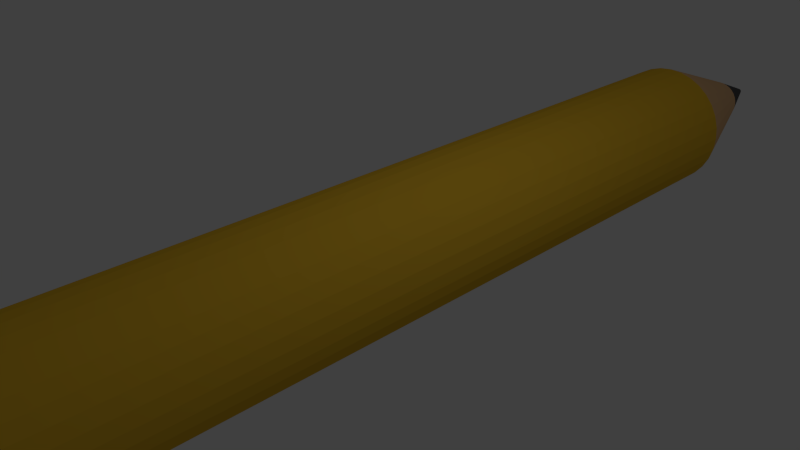 # Source: Pencil.blend  (saved by Blender 2.75.0; exported with 4.5.12 LTS)
import bpy
from mathutils import Matrix  # noqa: F401  (used for matrix-valued properties, if any)

bpy.ops.wm.read_factory_settings(use_empty=True)
scene = bpy.context.scene
scene.name = 'Scene'

# ---- collections
col_collection_1 = bpy.data.collections.new('Collection 1'); scene.collection.children.link(col_collection_1)

# ---- materials (node trees are filled in below, after node groups)
mat_material = bpy.data.materials.new('Material')
mat_material.alpha_threshold = 0.0
mat_material.use_transparent_shadow = False
mat_material.diffuse_color = (0.8, 0.4783, 0.03219, 1.0)
mat_material.roughness = 0.5
mat_material_001 = bpy.data.materials.new('Material.001')
mat_material_001.alpha_threshold = 0.0
mat_material_001.use_transparent_shadow = False
mat_material_001.diffuse_color = (0.8, 0.4945, 0.2503, 1.0)
mat_material_001.roughness = 0.5
mat_material_002 = bpy.data.materials.new('Material.002')
mat_material_002.alpha_threshold = 0.0
mat_material_002.use_transparent_shadow = False
mat_material_002.diffuse_color = (0.8, 0.2785, 0.7774, 1.0)
mat_material_002.roughness = 0.5
mat_material_003 = bpy.data.materials.new('Material.003')
mat_material_003.alpha_threshold = 0.0
mat_material_003.use_transparent_shadow = False
mat_material_003.diffuse_color = (0.0985, 0.0985, 0.0985, 1.0)
mat_material_003.roughness = 0.5
mat_material_004 = bpy.data.materials.new('Material.004')
mat_material_004.alpha_threshold = 0.0
mat_material_004.use_transparent_shadow = False
mat_material_004.diffuse_color = (0.4854, 0.5173, 0.4835, 1.0)
mat_material_004.roughness = 0.5

# ---- material node trees

# ---- world
world_world = bpy.data.worlds.new('World'); scene.world = world_world
world_world.color = (0.05088, 0.05088, 0.05088)
world_world.use_sun_shadow = False
world_world.sun_shadow_jitter_overblur = 0.0
world_world.cycles.sampling_method = 'MANUAL'
world_world.cycles.sample_map_resolution = 256

# ---- cameras
cam_camera = bpy.data.cameras.new('Camera')
cam_camera.clip_end = 100.0
cam_camera.lens = 35.0
cam_camera.sensor_width = 32.0
cam_camera.sensor_height = 18.0
cam_camera.ortho_scale = 7.314
cam_camera.dof.focus_distance = 0.0
cam_camera.dof.aperture_fstop = 128.0

# ---- lights
light_lamp = bpy.data.lights.new('Lamp', 'POINT')
light_lamp.transmission_factor = 0.0
light_lamp.cutoff_distance = 30.0
light_lamp.energy = 100.0
light_lamp.shadow_buffer_clip_start = 1.001
light_lamp.shadow_soft_size = 0.1
light_lamp.shadow_maximum_resolution = 0.006
light_lamp.use_absolute_resolution = True
light_lamp.cycles.use_multiple_importance_sampling = False

# ---- meshes
me_cylinder = bpy.data.meshes.new('Cylinder')
me_cylinder.from_pydata([(1.121e-07, 0.04662, -1.086), (0.0, 1.0, 2.421), (0.009096, 0.04573, -1.086), (0.1951, 0.9808, 2.421), (0.01784, 0.04307, -1.086), (0.3827, 0.9239, 2.421), (0.0259, 0.03877, -1.086), (0.5556, 0.8315, 2.421), (0.03297, 0.03297, -1.086), (0.7071, 0.7071, 2.421), (0.03876, 0.0259, -1.086), (0.8315, 0.5556, 2.421), (0.04307, 0.01784, -1.086), (0.9239, 0.3827, 2.421), (0.04573, 0.009096, -1.086), (0.9808, 0.1951, 2.421), (0.04662, 3.446e-07, -1.086), (1.0, -8.677e-07, 2.421), (0.04573, -0.009095, -1.086), (0.9808, -0.1951, 2.421), (0.04307, -0.01784, -1.086), (0.9239, -0.3827, 2.421), (0.03876, -0.0259, -1.086), (0.8315, -0.5556, 2.421), (0.03297, -0.03297, -1.086), (0.7071, -0.7071, 2.421), (0.0259, -0.03876, -1.086), (0.5556, -0.8315, 2.421), (0.01784, -0.04307, -1.086), (0.3827, -0.9239, 2.421), (0.009096, -0.04573, -1.086), (0.1951, -0.9808, 2.421), (9.694e-08, -0.04662, -1.086), (-3.258e-07, -1.0, 2.421), (-0.009095, -0.04573, -1.086), (-0.1951, -0.9808, 2.421), (-0.01784, -0.04307, -1.086), (-0.3827, -0.9239, 2.421), (-0.0259, -0.03876, -1.086), (-0.5556, -0.8315, 2.421), (-0.03297, -0.03297, -1.086), (-0.7071, -0.7071, 2.421), (-0.03876, -0.0259, -1.086), (-0.8315, -0.5556, 2.421), (-0.04307, -0.01784, -1.086), (-0.9239, -0.3827, 2.421), (-0.04573, -0.009095, -1.086), (-0.9808, -0.1951, 2.421), (-0.04662, 3.861e-07, -1.086), (-1.0, 2.244e-08, 2.421), (-0.04573, 0.009096, -1.086), (-0.9808, 0.1951, 2.421), (-0.04307, 0.01784, -1.086), (-0.9239, 0.3827, 2.421), (-0.03876, 0.0259, -1.086), (-0.8315, 0.5556, 2.421), (-0.03297, 0.03297, -1.086), (-0.7071, 0.7071, 2.421), (-0.0259, 0.03877, -1.086), (-0.5556, 0.8315, 2.421), (-0.01784, 0.04307, -1.086), (-0.3827, 0.9239, 2.421), (-0.009095, 0.04573, -1.086), (-0.1951, 0.9808, 2.421), (0.0, 1.0, -0.7806), (0.1951, 0.9808, -0.7806), (0.3827, 0.9239, -0.7806), (0.5556, 0.8315, -0.7806), (0.7071, 0.7071, -0.7806), (0.8315, 0.5556, -0.7806), (0.9239, 0.3827, -0.7806), (0.9808, 0.1951, -0.7806), (1.0, 2.225e-08, -0.7806), (0.9808, -0.1951, -0.7806), (0.9239, -0.3827, -0.7806), (0.8315, -0.5556, -0.7806), (0.7071, -0.7071, -0.7806), (0.5556, -0.8315, -0.7806), (0.3827, -0.9239, -0.7806), (0.1951, -0.9808, -0.7806), (-3.258e-07, -1.0, -0.7806), (-0.1951, -0.9808, -0.7806), (-0.3827, -0.9239, -0.7806), (-0.5556, -0.8315, -0.7806), (-0.7071, -0.7071, -0.7806), (-0.8315, -0.5556, -0.7806), (-0.9239, -0.3827, -0.7806), (-0.9808, -0.1951, -0.7806), (-1.0, 9.124e-07, -0.7806), (-0.9808, 0.1951, -0.7806), (-0.9239, 0.3827, -0.7806), (-0.8315, 0.5556, -0.7806), (-0.7071, 0.7071, -0.7806), (-0.5556, 0.8315, -0.7806), (-0.3827, 0.9239, -0.7806), (-0.1951, 0.9808, -0.7806), (0.0698, 0.3509, -0.9926), (0.1369, 0.3305, -0.9926), (0.1988, 0.2975, -0.9926), (0.253, 0.253, -0.9926), (0.2975, 0.1988, -0.9926), (0.3305, 0.1369, -0.9926), (0.3509, 0.0698, -0.9926), (0.3578, 2.244e-07, -0.9926), (0.3509, -0.0698, -0.9926), (0.3305, -0.1369, -0.9926), (0.2975, -0.1988, -0.9926), (0.253, -0.253, -0.9926), (0.1988, -0.2975, -0.9926), (0.1369, -0.3305, -0.9926), (0.0698, -0.3509, -0.9926), (-4.098e-08, -0.3578, -0.9926), (-0.0698, -0.3509, -0.9926), (-0.1369, -0.3305, -0.9926), (-0.1988, -0.2975, -0.9926), (-0.253, -0.253, -0.9926), (-0.2975, -0.1988, -0.9926), (-0.3305, -0.1369, -0.9926), (-0.3509, -0.0698, -0.9926), (-0.3578, 5.429e-07, -0.9926), (-0.3509, 0.0698, -0.9926), (-0.3305, 0.1369, -0.9926), (-0.2975, 0.1988, -0.9926), (-0.253, 0.253, -0.9926), (-0.1988, 0.2975, -0.9926), (-0.1369, 0.3305, -0.9926), (-0.0698, 0.3509, -0.9926), (7.56e-08, 0.3578, -0.9926), (-1.587e-06, 1.0, 2.66), (0.1951, 0.9808, 2.66), (0.3827, 0.9239, 2.66), (0.5556, 0.8315, 2.66), (0.7071, 0.7071, 2.66), (0.8315, 0.5556, 2.66), (0.9239, 0.3827, 2.66), (0.9808, 0.1951, 2.66), (1.0, -8.677e-07, 2.66), (0.9808, -0.1951, 2.66), (0.9239, -0.3827, 2.66), (0.8315, -0.5556, 2.66), (0.7071, -0.7071, 2.66), (0.5556, -0.8315, 2.66), (0.3827, -0.9239, 2.66), (0.1951, -0.9808, 2.66), (-1.913e-06, -1.0, 2.66), (-0.1951, -0.9808, 2.66), (-0.3827, -0.9239, 2.66), (-0.5556, -0.8315, 2.66), (-0.7071, -0.7071, 2.66), (-0.8315, -0.5556, 2.66), (-0.9239, -0.3827, 2.66), (-0.9808, -0.1951, 2.66), (-1.0, 2.244e-08, 2.66), (-0.9808, 0.1951, 2.66), (-0.9239, 0.3827, 2.66), (-0.8315, 0.5556, 2.66), (-0.7071, 0.7071, 2.66), (-0.5556, 0.8315, 2.66), (-0.3827, 0.9239, 2.66), (-0.1951, 0.9808, 2.66), (-1.531e-06, 0.9781, 2.66), (0.1908, 0.9593, 2.66), (0.3743, 0.9036, 2.66), (0.5434, 0.8133, 2.66), (0.6916, 0.6916, 2.66), (0.8133, 0.5434, 2.66), (0.9036, 0.3743, 2.66), (0.9593, 0.1908, 2.66), (0.9781, -8.581e-07, 2.66), (0.9593, -0.1908, 2.66), (0.9036, -0.3743, 2.66), (0.8133, -0.5434, 2.66), (0.6916, -0.6916, 2.66), (0.5434, -0.8133, 2.66), (0.3743, -0.9036, 2.66), (0.1908, -0.9593, 2.66), (-1.85e-06, -0.9781, 2.66), (-0.1908, -0.9593, 2.66), (-0.3743, -0.9036, 2.66), (-0.5434, -0.8133, 2.66), (-0.6916, -0.6916, 2.66), (-0.8133, -0.5434, 2.66), (-0.9036, -0.3743, 2.66), (-0.9593, -0.1908, 2.66), (-0.9781, 1.253e-08, 2.66), (-0.9593, 0.1908, 2.66), (-0.9036, 0.3743, 2.66), (-0.8133, 0.5434, 2.66), (-0.6916, 0.6916, 2.66), (-0.5434, 0.8133, 2.66), (-0.3743, 0.9036, 2.66), (-0.1908, 0.9593, 2.66), (-2.541e-06, 0.9287, 2.79), (0.1812, 0.9109, 2.79), (0.3554, 0.858, 2.79), (0.516, 0.7722, 2.79), (0.6567, 0.6567, 2.79), (0.7722, 0.516, 2.79), (0.858, 0.3554, 2.79), (0.9109, 0.1812, 2.79), (0.9287, -8.6e-07, 2.79), (0.9109, -0.1812, 2.79), (0.858, -0.3554, 2.79), (0.7722, -0.516, 2.79), (0.6567, -0.6567, 2.79), (0.516, -0.7722, 2.79), (0.3554, -0.858, 2.79), (0.1812, -0.9109, 2.79), (-2.843e-06, -0.9287, 2.79), (-0.1812, -0.9109, 2.79), (-0.3554, -0.858, 2.79), (-0.516, -0.7722, 2.79), (-0.6567, -0.6567, 2.79), (-0.7722, -0.516, 2.79), (-0.858, -0.3554, 2.79), (-0.9109, -0.1812, 2.79), (-0.9287, -3.332e-08, 2.79), (-0.9109, 0.1812, 2.79), (-0.858, 0.3554, 2.79), (-0.7722, 0.516, 2.79), (-0.6567, 0.6567, 2.79), (-0.516, 0.7722, 2.79), (-0.3554, 0.858, 2.79), (-0.1812, 0.9109, 2.79), (1.008, 0.2004, 2.64), (1.027, -8.748e-07, 2.64), (-1.792e-06, -1.027, 2.64), (-0.2004, -1.008, 2.64), (-1.008, 0.2004, 2.64), (-0.9491, 0.3931, 2.64), (0.5708, 0.8542, 2.64), (0.7264, 0.7264, 2.64), (0.7264, -0.7264, 2.64), (0.5708, -0.8542, 2.64), (-0.8542, -0.5708, 2.64), (-0.9491, -0.3931, 2.64), (-0.3931, 0.9491, 2.64), (-0.2004, 1.008, 2.64), (1.008, -0.2004, 2.64), (-0.3931, -0.9491, 2.64), (-0.8542, 0.5708, 2.64), (0.8542, 0.5708, 2.64), (0.3931, -0.9491, 2.64), (-1.008, -0.2004, 2.64), (-1.457e-06, 1.027, 2.64), (0.2004, 1.008, 2.64), (0.9491, -0.3931, 2.64), (-0.5708, -0.8542, 2.64), (-0.7264, 0.7264, 2.64), (0.9491, 0.3931, 2.64), (0.2004, -1.008, 2.64), (-1.027, 3.963e-08, 2.64), (0.3931, 0.9491, 2.64), (0.8542, -0.5708, 2.64), (-0.7264, -0.7264, 2.64), (-0.5708, 0.8542, 2.64), (1.027, -8.748e-07, 2.439), (-0.2004, -1.008, 2.439), (-0.9491, 0.3931, 2.439), (0.7264, 0.7264, 2.439), (0.5708, -0.8542, 2.439), (-0.9491, -0.3931, 2.439), (-0.2004, 1.008, 2.439), (1.008, -0.2004, 2.439), (-0.3931, -0.9491, 2.439), (-0.8542, 0.5708, 2.439), (0.8542, 0.5708, 2.439), (0.3931, -0.9491, 2.439), (-1.008, -0.2004, 2.439), (0.2004, 1.008, 2.439), (0.9491, -0.3931, 2.439), (-0.5708, -0.8542, 2.439), (-0.7264, 0.7264, 2.439), (0.9491, 0.3931, 2.439), (0.2004, -1.008, 2.439), (-1.027, 3.963e-08, 2.439), (0.3931, 0.9491, 2.439), (0.8542, -0.5708, 2.439), (-0.7264, -0.7264, 2.439), (-0.5708, 0.8542, 2.439), (1.008, 0.2004, 2.439), (-4.569e-07, -1.027, 2.439), (-1.008, 0.2004, 2.439), (0.5708, 0.8542, 2.439), (0.7264, -0.7264, 2.439), (-0.8542, -0.5708, 2.439), (-0.3931, 0.9491, 2.439), (-1.221e-07, 1.027, 2.439)], [], [(64, 1, 3, 65), (65, 3, 5, 66), (66, 5, 7, 67), (67, 7, 9, 68), (68, 9, 11, 69), (69, 11, 13, 70), (70, 13, 15, 71), (71, 15, 17, 72), (72, 17, 19, 73), (73, 19, 21, 74), (74, 21, 23, 75), (75, 23, 25, 76), (76, 25, 27, 77), (77, 27, 29, 78), (78, 29, 31, 79), (79, 31, 33, 80), (80, 33, 35, 81), (81, 35, 37, 82), (82, 37, 39, 83), (83, 39, 41, 84), (84, 41, 43, 85), (85, 43, 45, 86), (86, 45, 47, 87), (87, 47, 49, 88), (88, 49, 51, 89), (89, 51, 53, 90), (90, 53, 55, 91), (91, 55, 57, 92), (92, 57, 59, 93), (93, 59, 61, 94), (225, 224, 135, 136), (95, 63, 1, 64), (94, 61, 63, 95), (0, 2, 4, 6, 8, 10, 12, 14, 16, 18, 20, 22, 24, 26, 28, 30, 32, 34, 36, 38, 40, 42, 44, 46, 48, 50, 52, 54, 56, 58, 60, 62), (125, 94, 95, 126), (126, 95, 64, 127), (124, 93, 94, 125), (123, 92, 93, 124), (122, 91, 92, 123), (121, 90, 91, 122), (120, 89, 90, 121), (119, 88, 89, 120), (118, 87, 88, 119), (117, 86, 87, 118), (116, 85, 86, 117), (115, 84, 85, 116), (114, 83, 84, 115), (113, 82, 83, 114), (112, 81, 82, 113), (111, 80, 81, 112), (110, 79, 80, 111), (109, 78, 79, 110), (108, 77, 78, 109), (107, 76, 77, 108), (106, 75, 76, 107), (105, 74, 75, 106), (104, 73, 74, 105), (103, 72, 73, 104), (102, 71, 72, 103), (101, 70, 71, 102), (100, 69, 70, 101), (99, 68, 69, 100), (98, 67, 68, 99), (97, 66, 67, 98), (96, 65, 66, 97), (127, 64, 65, 96), (0, 127, 96, 2), (2, 96, 97, 4), (4, 97, 98, 6), (6, 98, 99, 8), (8, 99, 100, 10), (10, 100, 101, 12), (12, 101, 102, 14), (14, 102, 103, 16), (16, 103, 104, 18), (18, 104, 105, 20), (20, 105, 106, 22), (22, 106, 107, 24), (24, 107, 108, 26), (26, 108, 109, 28), (28, 109, 110, 30), (30, 110, 111, 32), (32, 111, 112, 34), (34, 112, 113, 36), (36, 113, 114, 38), (38, 114, 115, 40), (40, 115, 116, 42), (42, 116, 117, 44), (44, 117, 118, 46), (46, 118, 119, 48), (48, 119, 120, 50), (50, 120, 121, 52), (52, 121, 122, 54), (54, 122, 123, 56), (56, 123, 124, 58), (58, 124, 125, 60), (62, 126, 127, 0), (60, 125, 126, 62), (142, 141, 173, 174), (227, 226, 144, 145), (229, 228, 153, 154), (231, 230, 131, 132), (233, 232, 140, 141), (235, 234, 149, 150), (237, 236, 158, 159), (238, 225, 136, 137), (239, 227, 145, 146), (240, 229, 154, 155), (241, 231, 132, 133), (242, 233, 141, 142), (243, 235, 150, 151), (245, 244, 128, 129), (244, 237, 159, 128), (246, 238, 137, 138), (247, 239, 146, 147), (248, 240, 155, 156), (249, 241, 133, 134), (250, 242, 142, 143), (251, 243, 151, 152), (252, 245, 129, 130), (253, 246, 138, 139), (254, 247, 147, 148), (255, 248, 156, 157), (224, 249, 134, 135), (226, 250, 143, 144), (228, 251, 152, 153), (230, 252, 130, 131), (232, 253, 139, 140), (234, 254, 148, 149), (236, 255, 157, 158), (177, 176, 208, 209), (129, 128, 160, 161), (156, 155, 187, 188), (143, 142, 174, 175), (130, 129, 161, 162), (157, 156, 188, 189), (144, 143, 175, 176), (131, 130, 162, 163), (158, 157, 189, 190), (145, 144, 176, 177), (132, 131, 163, 164), (159, 158, 190, 191), (146, 145, 177, 178), (133, 132, 164, 165), (128, 159, 191, 160), (147, 146, 178, 179), (134, 133, 165, 166), (148, 147, 179, 180), (135, 134, 166, 167), (149, 148, 180, 181), (136, 135, 167, 168), (150, 149, 181, 182), (137, 136, 168, 169), (151, 150, 182, 183), (138, 137, 169, 170), (152, 151, 183, 184), (139, 138, 170, 171), (153, 152, 184, 185), (140, 139, 171, 172), (154, 153, 185, 186), (141, 140, 172, 173), (155, 154, 186, 187), (193, 192, 223, 222, 221, 220, 219, 218, 217, 216, 215, 214, 213, 212, 211, 210, 209, 208, 207, 206, 205, 204, 203, 202, 201, 200, 199, 198, 197, 196, 195, 194), (164, 163, 195, 196), (191, 190, 222, 223), (178, 177, 209, 210), (165, 164, 196, 197), (160, 191, 223, 192), (179, 178, 210, 211), (166, 165, 197, 198), (180, 179, 211, 212), (167, 166, 198, 199), (181, 180, 212, 213), (168, 167, 199, 200), (182, 181, 213, 214), (169, 168, 200, 201), (183, 182, 214, 215), (170, 169, 201, 202), (184, 183, 215, 216), (171, 170, 202, 203), (185, 184, 216, 217), (172, 171, 203, 204), (186, 185, 217, 218), (173, 172, 204, 205), (187, 186, 218, 219), (174, 173, 205, 206), (161, 160, 192, 193), (188, 187, 219, 220), (175, 174, 206, 207), (162, 161, 193, 194), (189, 188, 220, 221), (176, 175, 207, 208), (163, 162, 194, 195), (190, 189, 221, 222), (286, 279, 255, 236), (285, 278, 254, 234), (284, 277, 253, 232), (283, 276, 252, 230), (282, 275, 251, 228), (281, 274, 250, 226), (280, 273, 249, 224), (279, 272, 248, 255), (278, 271, 247, 254), (277, 270, 246, 253), (276, 269, 245, 252), (275, 268, 243, 251), (274, 267, 242, 250), (273, 266, 241, 249), (272, 265, 240, 248), (271, 264, 239, 247), (270, 263, 238, 246), (287, 262, 237, 244), (269, 287, 244, 245), (268, 261, 235, 243), (267, 260, 233, 242), (266, 259, 231, 241), (265, 258, 229, 240), (264, 257, 227, 239), (263, 256, 225, 238), (262, 286, 236, 237), (261, 285, 234, 235), (260, 284, 232, 233), (259, 283, 230, 231), (258, 282, 228, 229), (257, 281, 226, 227), (256, 280, 224, 225), (17, 15, 280, 256), (35, 33, 281, 257), (53, 51, 282, 258), (9, 7, 283, 259), (27, 25, 284, 260), (45, 43, 285, 261), (63, 61, 286, 262), (19, 17, 256, 263), (37, 35, 257, 264), (55, 53, 258, 265), (11, 9, 259, 266), (29, 27, 260, 267), (47, 45, 261, 268), (3, 1, 287, 269), (1, 63, 262, 287), (21, 19, 263, 270), (39, 37, 264, 271), (57, 55, 265, 272), (13, 11, 266, 273), (31, 29, 267, 274), (49, 47, 268, 275), (5, 3, 269, 276), (23, 21, 270, 277), (41, 39, 271, 278), (59, 57, 272, 279), (15, 13, 273, 280), (33, 31, 274, 281), (51, 49, 275, 282), (7, 5, 276, 283), (25, 23, 277, 284), (43, 41, 278, 285), (61, 59, 279, 286)])
me_cylinder.polygons.foreach_set('material_index', [0, 0, 0, 0, 0, 0, 0, 0, 0, 0, 0, 0, 0, 0, 0, 0, 0, 0, 0, 0, 0, 0, 0, 0, 0, 0, 0, 0, 0, 0, 4, 0, 0, 3, 1, 1, 1, 1, 1, 1, 1, 1, 1, 1, 1, 1, 1, 1, 1, 1, 1, 1, 1, 1, 1, 1, 1, 1, 1, 1, 1, 1, 1, 1, 1, 1, 3, 3, 3, 3, 3, 3, 3, 3, 3, 3, 3, 3, 3, 3, 3, 3, 3, 3, 3, 3, 3, 3, 3, 3, 3, 3, 3, 3, 3, 3, 3, 3, 4, 4, 4, 4, 4, 4, 4, 4, 4, 4, 4, 4, 4, 4, 4, 4, 4, 4, 4, 4, 4, 4, 4, 4, 4, 4, 4, 4, 4, 4, 4, 4, 2, 4, 4, 4, 4, 4, 4, 4, 4, 4, 4, 4, 4, 4, 4, 4, 4, 4, 4, 4, 4, 4, 4, 4, 4, 4, 4, 4, 4, 4, 4, 4, 2, 2, 2, 2, 2, 2, 2, 2, 2, 2, 2, 2, 2, 2, 2, 2, 2, 2, 2, 2, 2, 2, 2, 2, 2, 2, 2, 2, 2, 2, 2, 2, 4, 4, 4, 4, 4, 4, 4, 4, 4, 4, 4, 4, 4, 4, 4, 4, 4, 4, 4, 4, 4, 4, 4, 4, 4, 4, 4, 4, 4, 4, 4, 4, 4, 4, 4, 4, 4, 4, 4, 4, 4, 4, 4, 4, 4, 4, 4, 4, 4, 4, 4, 4, 4, 4, 4, 4, 4, 4, 4, 4, 4, 4, 4, 4])
me_cylinder.materials.append(mat_material)
me_cylinder.materials.append(mat_material_001)
me_cylinder.materials.append(mat_material_002)
me_cylinder.materials.append(mat_material_003)
me_cylinder.materials.append(mat_material_004)
me_cylinder.use_remesh_preserve_volume = False
me_cylinder.use_remesh_preserve_attributes = False
me_cylinder.use_mirror_vertex_groups = False
me_cylinder.update()

# ---- objects
ob_cylinder = bpy.data.objects.new('Cylinder', me_cylinder)
ob_lamp = bpy.data.objects.new('Lamp', light_lamp)
ob_camera = bpy.data.objects.new('Camera', cam_camera)

# ---- transforms, parenting, visibility, modifiers, constraints
ob_cylinder.location = (0.0, 0.0, 0.0)
ob_cylinder.rotation_euler = (1.571, -0.0, 0.0)
ob_cylinder.scale = (1.0, 1.0, 8.793)
ob_cylinder.lineart.crease_threshold = 0.0
ob_lamp.location = (4.076, 1.005, 5.904)
ob_lamp.rotation_euler = (0.6503, 0.05522, 1.866)
ob_lamp.lock_rotations_4d = False
ob_lamp.empty_display_type = 'ARROWS'
ob_lamp.color = (0.0, 0.0, 0.0, 0.0)
ob_lamp.lineart.crease_threshold = 0.0
ob_camera.location = (7.481, -6.508, 5.344)
ob_camera.rotation_euler = (1.109, 0.01082, 0.8149)
ob_camera.lock_rotations_4d = False
ob_camera.empty_display_type = 'ARROWS'
ob_camera.color = (0.0, 0.0, 0.0, 0.0)
ob_camera.display_type = 'WIRE'
ob_camera.lineart.crease_threshold = 0.0

# ---- collection membership
col_collection_1.objects.link(ob_cylinder)
col_collection_1.objects.link(ob_lamp)
col_collection_1.objects.link(ob_camera)

# ---- scene / render settings (as saved in the file)
scene.camera = ob_camera
scene.frame_start = 1; scene.frame_end = 250; scene.frame_set(1)
scene.render.engine = 'BLENDER_EEVEE_NEXT'
scene.render.resolution_percentage = 50
scene.render.dither_intensity = 0.0
scene.cycles.use_denoising = False
scene.cycles.samples = 10
scene.cycles.sampling_pattern = 'TABULATED_SOBOL'
scene.cycles.light_sampling_threshold = 0.0
scene.cycles.use_adaptive_sampling = False
scene.cycles.use_light_tree = False
scene.cycles.blur_glossy = 0.0
scene.cycles.pixel_filter_type = 'GAUSSIAN'
scene.cycles.sample_clamp_indirect = 0.0
scene.view_settings.view_transform = 'Standard'
bpy.context.view_layer.update()
